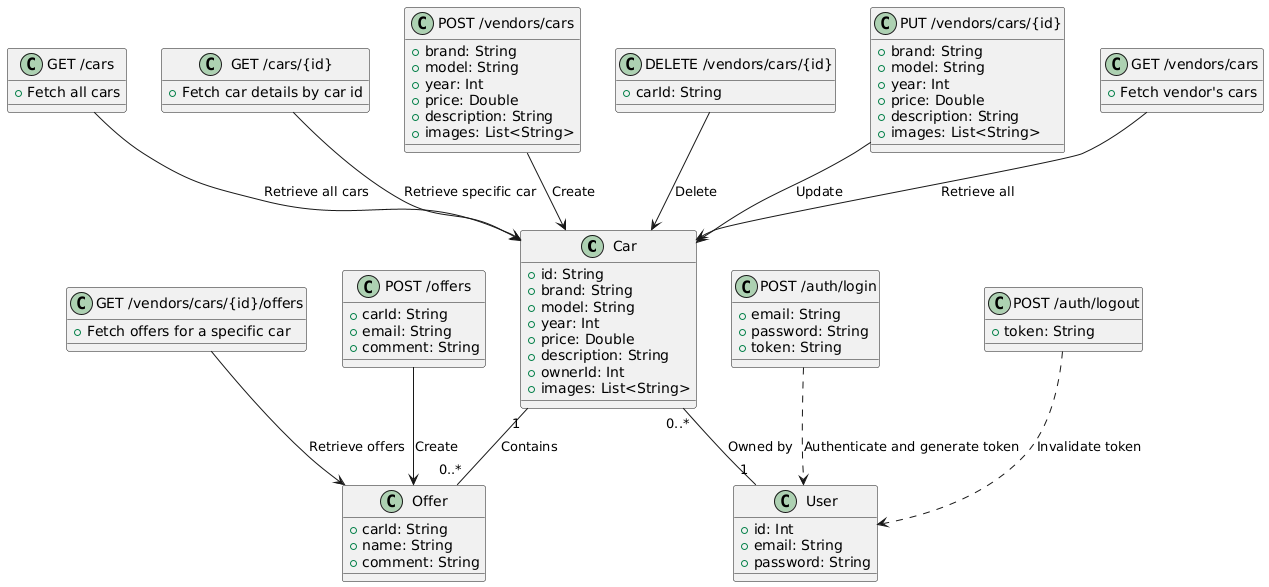

The diagram above was rendered by PlantUML. Its source (embedded in the PNG):
@startuml
' Define classes for Car, Offer, and User
class Car {
  +id: String
  +brand: String
  +model: String
  +year: Int
  +price: Double
  +description: String
  +ownerId: Int
  +images: List<String>
}

class Offer {
  +carId: String
  +name: String
  +comment: String
}

class User {
  +id: Int
  +email: String
  +password: String
}

' Define classes for API Endpoints
class "POST /auth/login" {
  +email: String
  +password: String
  +token: String
}

class "POST /auth/logout" {
  +token: String
}

class "GET /cars" {
  +Fetch all cars
}

class "GET /cars/{id}" {
  +Fetch car details by car id
}

class "POST /offers" {
  +carId: String
  +email: String
  +comment: String
}

class "POST /vendors/cars" {
  +brand: String
  +model: String
  +year: Int
  +price: Double
  +description: String
  +images: List<String>
}

class "DELETE /vendors/cars/{id}" {
  +carId: String
}

class "PUT /vendors/cars/{id}" {
  +brand: String
  +model: String
  +year: Int
  +price: Double
  +description: String
  +images: List<String>
}

class "GET /vendors/cars" {
  +Fetch vendor's cars
}

class "GET /vendors/cars/{id}/offers" {
  +Fetch offers for a specific car
}

' Define relationships
Car "1" -- "0..*" Offer : "Contains"
Car "0..*" -- "1" User : "Owned by"

' API Endpoints interactions
"POST /auth/login" ..> "User" : "Authenticate and generate token"
"POST /auth/logout" ..> "User" : "Invalidate token"

"POST /vendors/cars" --> Car : "Create"
"DELETE /vendors/cars/{id}" --> Car : "Delete"
"PUT /vendors/cars/{id}" --> Car : "Update"
"GET /vendors/cars" --> Car : "Retrieve all"
"GET /cars" --> Car : "Retrieve all cars"
"GET /cars/{id}" --> Car : "Retrieve specific car"

"POST /offers" --> Offer : "Create"
"GET /vendors/cars/{id}/offers" --> Offer : "Retrieve offers"
@enduml